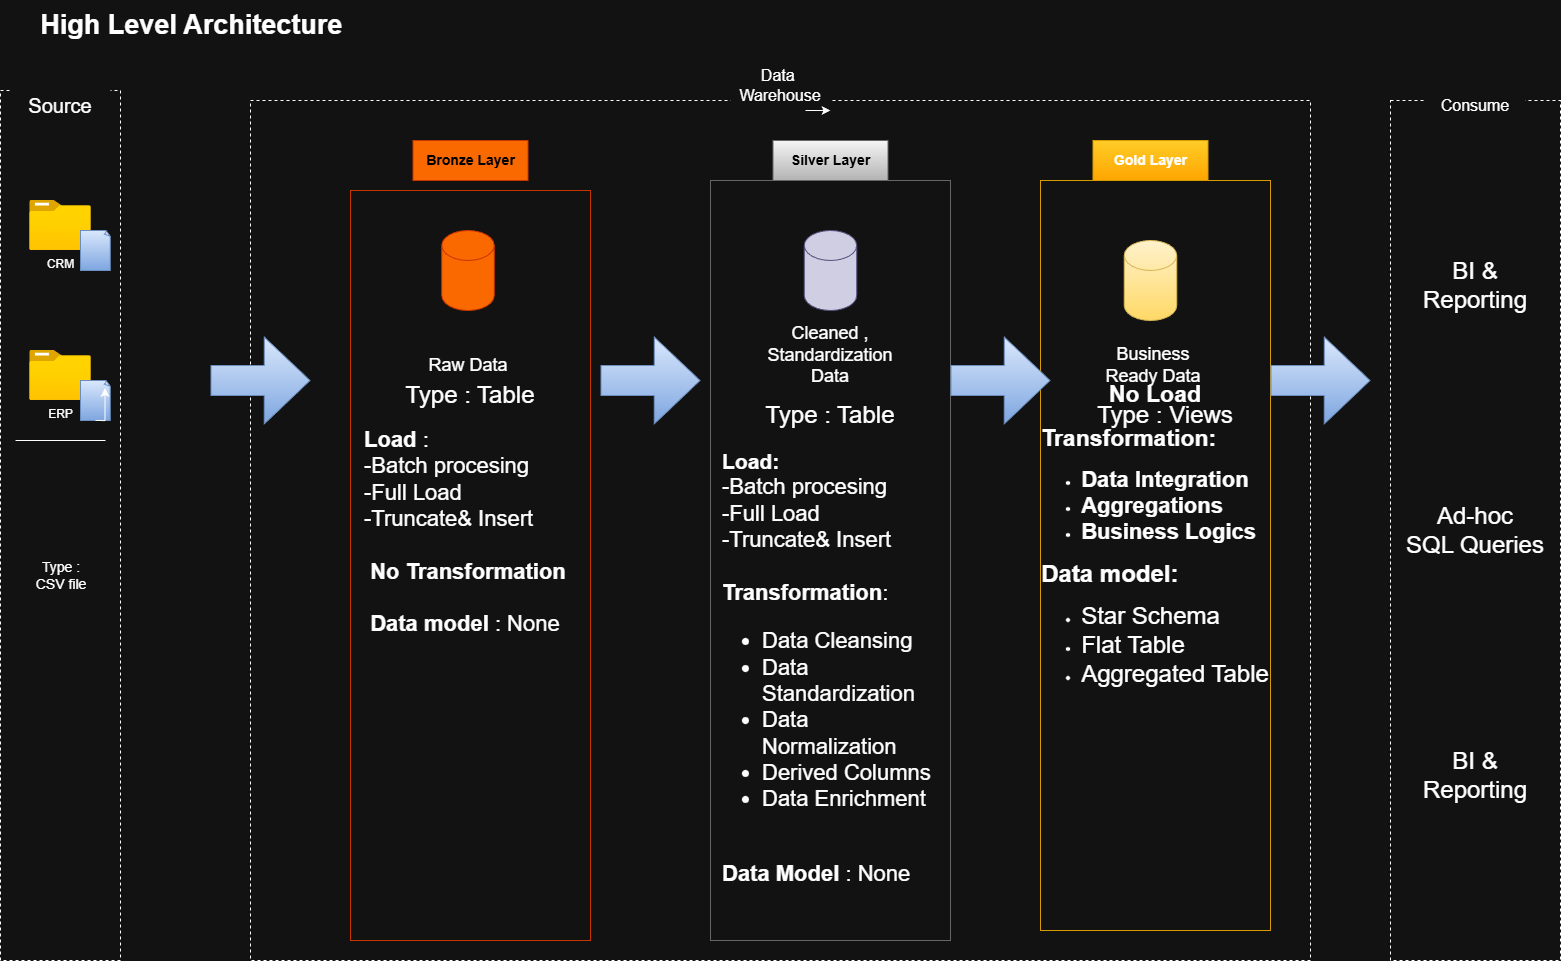

The diagram above was exported from draw.io. Its source (the exported page's mxGraphModel, read from the mxfile embedded in the PNG):
<mxGraphModel dx="1698" dy="1265" grid="1" gridSize="10" guides="1" tooltips="1" connect="1" arrows="1" fold="1" page="1" pageScale="1" pageWidth="850" pageHeight="1100" math="0" shadow="0">
  <root>
    <mxCell id="0" />
    <mxCell id="1" parent="0" />
    <mxCell id="Rs6WDZGNjZkDGYPC1mun-1" parent="1" style="text;html=1;whiteSpace=wrap;strokeColor=none;fillColor=none;align=center;verticalAlign=middle;rounded=0;fontSize=27;fontStyle=1" value="High Level Architecture&amp;nbsp;" vertex="1">
      <mxGeometry height="50" width="390" x="70" y="20" as="geometry" />
    </mxCell>
    <mxCell id="Rs6WDZGNjZkDGYPC1mun-2" parent="1" style="rounded=0;whiteSpace=wrap;html=1;fillColor=none;dashed=1;" value="" vertex="1">
      <mxGeometry height="870" width="120" x="70" y="110" as="geometry" />
    </mxCell>
    <mxCell id="Rs6WDZGNjZkDGYPC1mun-3" parent="1" style="rounded=0;whiteSpace=wrap;html=1;fillColor=none;dashed=1;" value="" vertex="1">
      <mxGeometry height="860" width="1060" x="320" y="120" as="geometry" />
    </mxCell>
    <mxCell id="Rs6WDZGNjZkDGYPC1mun-4" parent="1" style="rounded=0;whiteSpace=wrap;html=1;fillColor=none;dashed=1;" value="" vertex="1">
      <mxGeometry height="860" width="170" x="1460" y="120" as="geometry" />
    </mxCell>
    <mxCell id="Rs6WDZGNjZkDGYPC1mun-5" parent="1" style="rounded=1;whiteSpace=wrap;html=1;fillColor=default;fontColor=default;gradientColor=none;strokeColor=none;" value="&lt;font style=&quot;font-size: 20px;&quot;&gt;Source&lt;/font&gt;" vertex="1">
      <mxGeometry height="50" width="100" x="80" y="100" as="geometry" />
    </mxCell>
    <mxCell id="Rs6WDZGNjZkDGYPC1mun-6" parent="1" style="rounded=1;whiteSpace=wrap;html=1;fillColor=default;fontSize=16;strokeColor=none;" value="Data&amp;nbsp;&lt;br&gt;Warehouse" vertex="1">
      <mxGeometry height="50" width="100" x="800" y="80" as="geometry" />
    </mxCell>
    <mxCell id="Rs6WDZGNjZkDGYPC1mun-8" edge="1" parent="1" source="Rs6WDZGNjZkDGYPC1mun-6" style="edgeStyle=orthogonalEdgeStyle;rounded=0;orthogonalLoop=1;jettySize=auto;html=1;exitX=0.75;exitY=1;exitDx=0;exitDy=0;entryX=1;entryY=1;entryDx=0;entryDy=0;" target="Rs6WDZGNjZkDGYPC1mun-6">
      <mxGeometry relative="1" as="geometry" />
    </mxCell>
    <mxCell id="Rs6WDZGNjZkDGYPC1mun-9" parent="1" style="rounded=1;whiteSpace=wrap;html=1;fillColor=default;fontSize=16;strokeColor=none;" value="Consume" vertex="1">
      <mxGeometry height="50" width="100" x="1495" y="100" as="geometry" />
    </mxCell>
    <mxCell id="Rs6WDZGNjZkDGYPC1mun-10" parent="1" style="image;aspect=fixed;html=1;points=[];align=center;fontSize=12;image=img/lib/azure2/general/Folder_Blank.svg;" value="CRM" vertex="1">
      <mxGeometry height="50" width="61.61" x="99.19" y="220" as="geometry" />
    </mxCell>
    <mxCell id="Rs6WDZGNjZkDGYPC1mun-11" parent="1" style="rounded=0;whiteSpace=wrap;html=1;fillColor=#fa6800;fontColor=#000000;strokeColor=#C73500;fontSize=14;fontStyle=1" value="Bronze Layer" vertex="1">
      <mxGeometry height="40" width="115" x="482.5" y="160" as="geometry" />
    </mxCell>
    <mxCell id="Rs6WDZGNjZkDGYPC1mun-12" parent="1" style="rounded=0;whiteSpace=wrap;html=1;fillColor=none;fontColor=#000000;strokeColor=#C73500;" value="" vertex="1">
      <mxGeometry height="750" width="240" x="420" y="210" as="geometry" />
    </mxCell>
    <mxCell id="Rs6WDZGNjZkDGYPC1mun-13" parent="1" style="rounded=0;whiteSpace=wrap;html=1;fillColor=#f5f5f5;strokeColor=#666666;fontSize=14;fontStyle=1;gradientColor=#b3b3b3;fontColor=#000000;" value="Silver Layer" vertex="1">
      <mxGeometry height="40" width="115" x="842.5" y="160" as="geometry" />
    </mxCell>
    <mxCell id="Rs6WDZGNjZkDGYPC1mun-14" parent="1" style="rounded=0;whiteSpace=wrap;html=1;fillColor=#ffcd28;strokeColor=#d79b00;fontSize=14;fontStyle=1;gradientColor=#ffa500;" value="Gold Layer" vertex="1">
      <mxGeometry height="40" width="115" x="1162.5" y="160" as="geometry" />
    </mxCell>
    <mxCell id="Rs6WDZGNjZkDGYPC1mun-15" parent="1" style="rounded=0;whiteSpace=wrap;html=1;fillColor=none;strokeColor=#666666;fontSize=14;fontStyle=1;gradientColor=#b3b3b3;fontColor=#000000;" value="" vertex="1">
      <mxGeometry height="760" width="240" x="780" y="200" as="geometry" />
    </mxCell>
    <mxCell id="Rs6WDZGNjZkDGYPC1mun-16" parent="1" style="rounded=0;whiteSpace=wrap;html=1;fillColor=none;strokeColor=#d79b00;fontSize=14;fontStyle=1;gradientColor=#ffa500;" value="&lt;font style=&quot;font-size: 23px;&quot;&gt;No Load&lt;/font&gt;&lt;div&gt;&lt;font style=&quot;&quot;&gt;&lt;br&gt;&lt;div style=&quot;font-size: 23px; text-align: justify;&quot;&gt;&lt;span style=&quot;background-color: transparent; color: light-dark(rgb(0, 0, 0), rgb(255, 255, 255));&quot;&gt;Transformation:&lt;/span&gt;&lt;/div&gt;&lt;div style=&quot;&quot;&gt;&lt;ul style=&quot;&quot;&gt;&lt;li style=&quot;text-align: left;&quot;&gt;&lt;font style=&quot;font-size: 22px;&quot;&gt;Data Integration&lt;/font&gt;&lt;/li&gt;&lt;li style=&quot;text-align: left;&quot;&gt;&lt;font style=&quot;font-size: 22px;&quot;&gt;Aggregations&lt;/font&gt;&lt;/li&gt;&lt;li style=&quot;text-align: left;&quot;&gt;&lt;font style=&quot;font-size: 22px;&quot;&gt;Business Logics&lt;/font&gt;&lt;/li&gt;&lt;/ul&gt;&lt;div style=&quot;text-align: left;&quot;&gt;&lt;font style=&quot;font-size: 24px;&quot;&gt;Data model:&lt;/font&gt;&lt;/div&gt;&lt;div style=&quot;&quot;&gt;&lt;ul&gt;&lt;li style=&quot;text-align: left;&quot;&gt;&lt;span style=&quot;font-size: 24px; font-weight: normal;&quot;&gt;Star Schema&lt;/span&gt;&lt;/li&gt;&lt;li style=&quot;text-align: left;&quot;&gt;&lt;span style=&quot;font-size: 24px; font-weight: 400;&quot;&gt;Flat Table&lt;/span&gt;&lt;/li&gt;&lt;li style=&quot;text-align: left;&quot;&gt;&lt;span style=&quot;font-size: 24px; font-weight: 400;&quot;&gt;Aggregated Table&lt;/span&gt;&lt;/li&gt;&lt;/ul&gt;&lt;/div&gt;&lt;/div&gt;&lt;div style=&quot;text-align: left; font-size: 23px;&quot;&gt;&lt;span style=&quot;background-color: transparent; color: light-dark(rgb(0, 0, 0), rgb(255, 255, 255));&quot;&gt;&amp;nbsp;&lt;/span&gt;&lt;/div&gt;&lt;/font&gt;&lt;/div&gt;" vertex="1">
      <mxGeometry height="750" width="230" x="1110" y="200" as="geometry" />
    </mxCell>
    <mxCell id="Rs6WDZGNjZkDGYPC1mun-17" parent="1" style="whiteSpace=wrap;html=1;shape=mxgraph.basic.document;fillColor=#dae8fc;gradientColor=#7ea6e0;strokeColor=#6c8ebf;" value="" vertex="1">
      <mxGeometry height="40" width="30" x="150" y="250" as="geometry" />
    </mxCell>
    <mxCell id="Rs6WDZGNjZkDGYPC1mun-18" parent="1" style="image;aspect=fixed;html=1;points=[];align=center;fontSize=12;image=img/lib/azure2/general/Folder_Blank.svg;" value="ERP" vertex="1">
      <mxGeometry height="50" width="61.61" x="99.19" y="370" as="geometry" />
    </mxCell>
    <mxCell id="Rs6WDZGNjZkDGYPC1mun-19" parent="1" style="whiteSpace=wrap;html=1;shape=mxgraph.basic.document;fillColor=#dae8fc;gradientColor=#7ea6e0;strokeColor=#6c8ebf;" value="" vertex="1">
      <mxGeometry height="40" width="30" x="150" y="400" as="geometry" />
    </mxCell>
    <mxCell id="Rs6WDZGNjZkDGYPC1mun-20" edge="1" parent="1" style="edgeStyle=orthogonalEdgeStyle;rounded=0;orthogonalLoop=1;jettySize=auto;html=1;exitX=0.5;exitY=1;exitDx=0;exitDy=0;exitPerimeter=0;entryX=0.818;entryY=0.187;entryDx=0;entryDy=0;entryPerimeter=0;">
      <mxGeometry relative="1" as="geometry">
        <mxPoint x="164.99999999999977" y="439.9999999999998" as="sourcePoint" />
        <mxPoint x="174.53999999999974" y="407.4799999999998" as="targetPoint" />
      </mxGeometry>
    </mxCell>
    <mxCell id="Rs6WDZGNjZkDGYPC1mun-24" edge="1" parent="1" style="endArrow=none;html=1;rounded=0;" value="">
      <mxGeometry height="50" relative="1" width="50" as="geometry">
        <mxPoint x="85" y="460" as="sourcePoint" />
        <mxPoint x="175" y="460" as="targetPoint" />
      </mxGeometry>
    </mxCell>
    <mxCell id="Rs6WDZGNjZkDGYPC1mun-25" parent="1" style="text;html=1;whiteSpace=wrap;strokeColor=none;fillColor=none;align=center;verticalAlign=middle;rounded=0;fontSize=14;" value="Type : CSV file" vertex="1">
      <mxGeometry height="30" width="60" x="100.8" y="580" as="geometry" />
    </mxCell>
    <mxCell id="Rs6WDZGNjZkDGYPC1mun-30" parent="1" style="shape=cylinder3;whiteSpace=wrap;html=1;boundedLbl=1;backgroundOutline=1;size=15;fillColor=#fa6800;fontColor=#000000;strokeColor=#C73500;" value="" vertex="1">
      <mxGeometry height="80" width="52.5" x="511.25" y="250" as="geometry" />
    </mxCell>
    <mxCell id="Rs6WDZGNjZkDGYPC1mun-32" parent="1" style="shape=cylinder3;whiteSpace=wrap;html=1;boundedLbl=1;backgroundOutline=1;size=15;fillColor=#fff2cc;strokeColor=#d6b656;gradientColor=#ffd966;" value="" vertex="1">
      <mxGeometry height="80" width="52.5" x="1193.75" y="260" as="geometry" />
    </mxCell>
    <mxCell id="Rs6WDZGNjZkDGYPC1mun-33" parent="1" style="shape=cylinder3;whiteSpace=wrap;html=1;boundedLbl=1;backgroundOutline=1;size=15;fillColor=#d0cee2;strokeColor=#56517e;" value="" vertex="1">
      <mxGeometry height="80" width="52.5" x="873.75" y="250" as="geometry" />
    </mxCell>
    <mxCell id="Rs6WDZGNjZkDGYPC1mun-38" parent="1" style="text;html=1;whiteSpace=wrap;strokeColor=none;fillColor=none;align=center;verticalAlign=middle;rounded=0;fontSize=18;" value="Raw Data" vertex="1">
      <mxGeometry height="50" width="110" x="482.5" y="360" as="geometry" />
    </mxCell>
    <mxCell id="Rs6WDZGNjZkDGYPC1mun-39" parent="1" style="text;html=1;whiteSpace=wrap;strokeColor=none;fillColor=none;align=center;verticalAlign=middle;rounded=0;fontSize=18;" value="Business Ready Data" vertex="1">
      <mxGeometry height="50" width="110" x="1167.5" y="360" as="geometry" />
    </mxCell>
    <mxCell id="Rs6WDZGNjZkDGYPC1mun-40" parent="1" style="text;html=1;whiteSpace=wrap;strokeColor=none;fillColor=none;align=center;verticalAlign=middle;rounded=0;fontSize=18;" value="Cleaned , Standardization Data" vertex="1">
      <mxGeometry height="50" width="110" x="845" y="350" as="geometry" />
    </mxCell>
    <mxCell id="Rs6WDZGNjZkDGYPC1mun-42" edge="1" parent="1" style="shape=flexArrow;endArrow=classic;html=1;rounded=0;endWidth=55.714285714285715;endSize=14.9;width=30.000000000000004;fillColor=#dae8fc;gradientColor=#7ea6e0;strokeColor=#6c8ebf;" value="">
      <mxGeometry height="50" relative="1" width="50" as="geometry">
        <mxPoint x="280" y="400" as="sourcePoint" />
        <mxPoint x="380" y="400" as="targetPoint" />
      </mxGeometry>
    </mxCell>
    <mxCell id="Rs6WDZGNjZkDGYPC1mun-43" edge="1" parent="1" style="shape=flexArrow;endArrow=classic;html=1;rounded=0;endWidth=55.714285714285715;endSize=14.9;width=30.000000000000004;fillColor=#dae8fc;gradientColor=#7ea6e0;strokeColor=#6c8ebf;" value="">
      <mxGeometry height="50" relative="1" width="50" as="geometry">
        <mxPoint x="1340" y="400" as="sourcePoint" />
        <mxPoint x="1440" y="400" as="targetPoint" />
      </mxGeometry>
    </mxCell>
    <mxCell id="Rs6WDZGNjZkDGYPC1mun-45" edge="1" parent="1" style="shape=flexArrow;endArrow=classic;html=1;rounded=0;endWidth=55.714285714285715;endSize=14.9;width=30.000000000000004;fillColor=#dae8fc;gradientColor=#7ea6e0;strokeColor=#6c8ebf;" value="">
      <mxGeometry height="50" relative="1" width="50" as="geometry">
        <mxPoint x="670" y="400" as="sourcePoint" />
        <mxPoint x="770" y="400" as="targetPoint" />
      </mxGeometry>
    </mxCell>
    <mxCell id="Rs6WDZGNjZkDGYPC1mun-48" edge="1" parent="1" style="shape=flexArrow;endArrow=classic;html=1;rounded=0;endWidth=55.714285714285715;endSize=14.9;width=30.000000000000004;fillColor=#dae8fc;gradientColor=#7ea6e0;strokeColor=#6c8ebf;" value="">
      <mxGeometry height="50" relative="1" width="50" as="geometry">
        <mxPoint x="1020" y="400" as="sourcePoint" />
        <mxPoint x="1120" y="400" as="targetPoint" />
      </mxGeometry>
    </mxCell>
    <mxCell id="8Slq8nqIPl66_xOjQHm9-6" parent="1" style="text;html=1;whiteSpace=wrap;strokeColor=none;fillColor=none;align=center;verticalAlign=middle;rounded=0;" value="&lt;font style=&quot;font-size: 24px;&quot;&gt;Type : Table&lt;/font&gt;" vertex="1">
      <mxGeometry height="30" width="190" x="445" y="400" as="geometry" />
    </mxCell>
    <mxCell id="8Slq8nqIPl66_xOjQHm9-7" parent="1" style="text;html=1;whiteSpace=wrap;strokeColor=none;fillColor=none;align=center;verticalAlign=middle;rounded=0;" value="&lt;font style=&quot;font-size: 24px;&quot;&gt;Type : Views&lt;/font&gt;" vertex="1">
      <mxGeometry height="30" width="190" x="1140" y="420" as="geometry" />
    </mxCell>
    <mxCell id="8Slq8nqIPl66_xOjQHm9-8" parent="1" style="text;html=1;whiteSpace=wrap;strokeColor=none;fillColor=none;align=center;verticalAlign=middle;rounded=0;" value="&lt;font style=&quot;font-size: 24px;&quot;&gt;Type : Table&lt;/font&gt;" vertex="1">
      <mxGeometry height="30" width="190" x="805" y="420" as="geometry" />
    </mxCell>
    <mxCell id="8Slq8nqIPl66_xOjQHm9-9" parent="1" style="text;html=1;whiteSpace=wrap;strokeColor=none;fillColor=none;align=center;verticalAlign=middle;rounded=0;" value="&lt;div style=&quot;text-align: left;&quot;&gt;&lt;span style=&quot;font-size: 22px; background-color: transparent; color: light-dark(rgb(0, 0, 0), rgb(255, 255, 255));&quot;&gt;&lt;b&gt;Load&lt;/b&gt; :&lt;/span&gt;&lt;/div&gt;&lt;font style=&quot;font-size: 22px;&quot;&gt;&lt;div style=&quot;text-align: left;&quot;&gt;&lt;span style=&quot;background-color: transparent; color: light-dark(rgb(0, 0, 0), rgb(255, 255, 255));&quot;&gt;-Batch procesing&lt;/span&gt;&lt;/div&gt;&lt;div style=&quot;text-align: left;&quot;&gt;&lt;span style=&quot;background-color: transparent; color: light-dark(rgb(0, 0, 0), rgb(255, 255, 255));&quot;&gt;-Full Load&lt;/span&gt;&lt;/div&gt;&lt;div style=&quot;text-align: left;&quot;&gt;&lt;span style=&quot;background-color: transparent; color: light-dark(rgb(0, 0, 0), rgb(255, 255, 255));&quot;&gt;-Truncate&amp;amp; Insert&lt;/span&gt;&lt;/div&gt;&lt;div style=&quot;text-align: left;&quot;&gt;&lt;span style=&quot;background-color: transparent; color: light-dark(rgb(0, 0, 0), rgb(255, 255, 255));&quot;&gt;&lt;br&gt;&lt;/span&gt;&lt;/div&gt;&lt;/font&gt;&lt;div&gt;&lt;font style=&quot;font-size: 22px;&quot;&gt;&lt;b&gt;No Transformation&lt;/b&gt;&lt;/font&gt;&lt;/div&gt;&lt;div&gt;&lt;font style=&quot;font-size: 22px;&quot;&gt;&lt;br&gt;&lt;b&gt;Data model&lt;/b&gt; : None&amp;nbsp; &amp;nbsp;&amp;nbsp;&lt;/font&gt;&lt;/div&gt;" vertex="1">
      <mxGeometry height="210" width="210" x="432.5" y="460" as="geometry" />
    </mxCell>
    <mxCell id="8Slq8nqIPl66_xOjQHm9-14" parent="1" style="text;html=1;whiteSpace=wrap;strokeColor=none;fillColor=none;align=left;verticalAlign=middle;rounded=0;" value="&lt;b&gt;&lt;font style=&quot;font-size: 21px;&quot;&gt;Load:&lt;br&gt;&lt;/font&gt;&lt;/b&gt;&lt;div style=&quot;font-size: 22px;&quot;&gt;&lt;span style=&quot;background-color: transparent; color: light-dark(rgb(0, 0, 0), rgb(255, 255, 255));&quot;&gt;-Batch procesing&lt;/span&gt;&lt;/div&gt;&lt;div style=&quot;font-size: 22px;&quot;&gt;&lt;span style=&quot;background-color: transparent; color: light-dark(rgb(0, 0, 0), rgb(255, 255, 255));&quot;&gt;-Full Load&lt;/span&gt;&lt;/div&gt;&lt;div style=&quot;font-size: 22px;&quot;&gt;&lt;span style=&quot;background-color: transparent; color: light-dark(rgb(0, 0, 0), rgb(255, 255, 255));&quot;&gt;-Truncate&amp;amp; Insert&lt;/span&gt;&lt;/div&gt;&lt;div style=&quot;font-size: 22px;&quot;&gt;&lt;span style=&quot;background-color: transparent; color: light-dark(rgb(0, 0, 0), rgb(255, 255, 255));&quot;&gt;&lt;br&gt;&lt;b&gt;Transformation&lt;/b&gt;:&lt;/span&gt;&lt;/div&gt;&lt;div style=&quot;font-size: 22px;&quot;&gt;&lt;ul&gt;&lt;li&gt;&lt;span style=&quot;background-color: transparent; color: light-dark(rgb(0, 0, 0), rgb(255, 255, 255));&quot;&gt;Data Cleansing&lt;/span&gt;&lt;/li&gt;&lt;li&gt;&lt;span style=&quot;background-color: transparent; color: light-dark(rgb(0, 0, 0), rgb(255, 255, 255));&quot;&gt;Data Standardization&lt;/span&gt;&lt;/li&gt;&lt;li&gt;Data Normalization&lt;br&gt;&lt;/li&gt;&lt;li&gt;Derived Columns&lt;/li&gt;&lt;li&gt;Data Enrichment&lt;br&gt;&lt;br&gt;&lt;/li&gt;&lt;/ul&gt;&lt;div&gt;&lt;b&gt;Data Model&lt;/b&gt; : None&lt;/div&gt;&lt;/div&gt;&lt;div&gt;&lt;span style=&quot;background-color: transparent; color: light-dark(rgb(0, 0, 0), rgb(255, 255, 255));&quot;&gt;&lt;br&gt;&lt;/span&gt;&lt;/div&gt;" vertex="1">
      <mxGeometry height="490" width="220" x="790" y="450" as="geometry" />
    </mxCell>
    <mxCell id="8Slq8nqIPl66_xOjQHm9-17" parent="1" style="text;html=1;whiteSpace=wrap;strokeColor=none;fillColor=none;align=center;verticalAlign=middle;rounded=0;" value="&lt;font style=&quot;font-size: 24px;&quot;&gt;BI &amp;amp; Reporting&lt;/font&gt;" vertex="1">
      <mxGeometry height="30" width="150" x="1470" y="290" as="geometry" />
    </mxCell>
    <mxCell id="8Slq8nqIPl66_xOjQHm9-18" parent="1" style="text;html=1;whiteSpace=wrap;strokeColor=none;fillColor=none;align=center;verticalAlign=middle;rounded=0;" value="&lt;font style=&quot;font-size: 24px;&quot;&gt;Ad-hoc&lt;/font&gt;&lt;div&gt;&lt;font style=&quot;font-size: 24px;&quot;&gt;SQL Queries&lt;/font&gt;&lt;/div&gt;" vertex="1">
      <mxGeometry height="30" width="150" x="1470" y="535" as="geometry" />
    </mxCell>
    <mxCell id="8Slq8nqIPl66_xOjQHm9-19" parent="1" style="text;html=1;whiteSpace=wrap;strokeColor=none;fillColor=none;align=center;verticalAlign=middle;rounded=0;" value="&lt;font style=&quot;font-size: 24px;&quot;&gt;BI &amp;amp; Reporting&lt;/font&gt;" vertex="1">
      <mxGeometry height="30" width="150" x="1470" y="780" as="geometry" />
    </mxCell>
  </root>
</mxGraphModel>